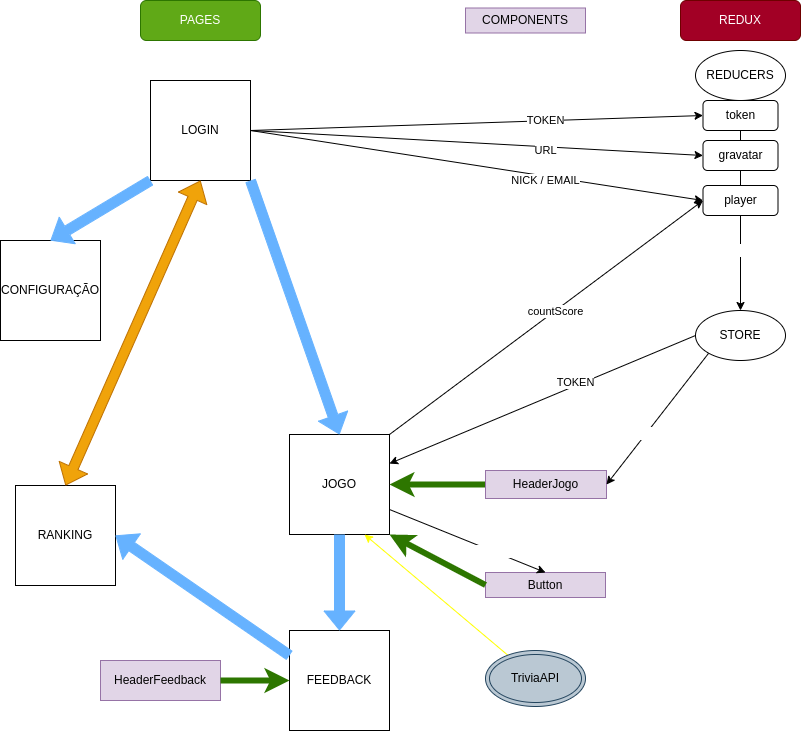

The diagram above was exported from draw.io. Its source (the exported page's mxGraphModel, read from the mxfile embedded in the PNG):
<mxGraphModel dx="790" dy="721" grid="1" gridSize="10" guides="1" tooltips="1" connect="1" arrows="1" fold="1" page="1" pageScale="1" pageWidth="827" pageHeight="1169" math="0" shadow="0">
  <root>
    <mxCell id="0" />
    <mxCell id="1" parent="0" />
    <mxCell id="25" value="Token / Nick / Email" style="edgeStyle=none;html=1;fontColor=#FFFFFF;exitX=0.5;exitY=0;exitDx=0;exitDy=0;" parent="1" source="18" target="16" edge="1">
      <mxGeometry x="0.5385" relative="1" as="geometry">
        <mxPoint as="offset" />
      </mxGeometry>
    </mxCell>
    <mxCell id="44" style="edgeStyle=none;html=1;exitX=1;exitY=0.5;exitDx=0;exitDy=0;entryX=0;entryY=0.5;entryDx=0;entryDy=0;" parent="1" source="2" target="20" edge="1">
      <mxGeometry relative="1" as="geometry" />
    </mxCell>
    <mxCell id="47" value="TOKEN" style="edgeLabel;html=1;align=center;verticalAlign=middle;resizable=0;points=[];" parent="44" vertex="1" connectable="0">
      <mxGeometry x="-0.176" y="2" relative="1" as="geometry">
        <mxPoint x="108" y="-2" as="offset" />
      </mxGeometry>
    </mxCell>
    <mxCell id="45" style="edgeStyle=none;html=1;entryX=0;entryY=0.5;entryDx=0;entryDy=0;exitX=1;exitY=0.5;exitDx=0;exitDy=0;" parent="1" source="2" target="39" edge="1">
      <mxGeometry relative="1" as="geometry" />
    </mxCell>
    <mxCell id="50" value="NICK / EMAIL" style="edgeLabel;html=1;align=center;verticalAlign=middle;resizable=0;points=[];" parent="45" vertex="1" connectable="0">
      <mxGeometry x="0.1964" relative="1" as="geometry">
        <mxPoint x="24" y="8" as="offset" />
      </mxGeometry>
    </mxCell>
    <mxCell id="46" value="URL" style="edgeStyle=none;html=1;entryX=0;entryY=0.5;entryDx=0;entryDy=0;exitX=1;exitY=0.5;exitDx=0;exitDy=0;" parent="1" source="2" target="42" edge="1">
      <mxGeometry x="0.3048" y="-4" relative="1" as="geometry">
        <mxPoint as="offset" />
      </mxGeometry>
    </mxCell>
    <mxCell id="2" value="LOGIN" style="whiteSpace=wrap;html=1;aspect=fixed;" parent="1" vertex="1">
      <mxGeometry x="175" y="80" width="100" height="100" as="geometry" />
    </mxCell>
    <mxCell id="3" value="CONFIGURAÇÃO" style="whiteSpace=wrap;html=1;aspect=fixed;" parent="1" vertex="1">
      <mxGeometry x="25" y="240" width="100" height="100" as="geometry" />
    </mxCell>
    <mxCell id="5" value="JOGO" style="whiteSpace=wrap;html=1;aspect=fixed;" parent="1" vertex="1">
      <mxGeometry x="314" y="434" width="100" height="100" as="geometry" />
    </mxCell>
    <mxCell id="7" value="PAGES" style="rounded=1;whiteSpace=wrap;html=1;fillColor=#60a917;fontColor=#ffffff;strokeColor=#2D7600;" parent="1" vertex="1">
      <mxGeometry x="165" width="120" height="40" as="geometry" />
    </mxCell>
    <mxCell id="8" value="FEEDBACK" style="whiteSpace=wrap;html=1;aspect=fixed;" parent="1" vertex="1">
      <mxGeometry x="314" y="630" width="100" height="100" as="geometry" />
    </mxCell>
    <mxCell id="52" style="edgeStyle=none;html=1;entryX=1;entryY=0.5;entryDx=0;entryDy=0;exitX=0;exitY=0.5;exitDx=0;exitDy=0;fillColor=#60a917;strokeColor=#2D7600;strokeWidth=6;" parent="1" source="9" target="5" edge="1">
      <mxGeometry relative="1" as="geometry" />
    </mxCell>
    <mxCell id="9" value="HeaderJogo" style="rounded=0;whiteSpace=wrap;html=1;fillColor=#e1d5e7;strokeColor=#9673a6;fontColor=#030303;" parent="1" vertex="1">
      <mxGeometry x="510" y="470" width="121" height="28" as="geometry" />
    </mxCell>
    <mxCell id="10" value="HeaderFeedback" style="rounded=0;whiteSpace=wrap;html=1;fillColor=#e1d5e7;strokeColor=#9673a6;fontColor=#030303;" parent="1" vertex="1">
      <mxGeometry x="125" y="660" width="120" height="40" as="geometry" />
    </mxCell>
    <mxCell id="12" value="RANKING" style="whiteSpace=wrap;html=1;aspect=fixed;" parent="1" vertex="1">
      <mxGeometry x="40" y="485" width="100" height="100" as="geometry" />
    </mxCell>
    <mxCell id="15" value="REDUX" style="rounded=1;whiteSpace=wrap;html=1;fillColor=#a20025;fontColor=#ffffff;strokeColor=#6F0000;" parent="1" vertex="1">
      <mxGeometry x="705" width="120" height="40" as="geometry" />
    </mxCell>
    <mxCell id="26" style="edgeStyle=none;html=1;entryX=1;entryY=0.5;entryDx=0;entryDy=0;fontColor=#030303;exitX=0;exitY=1;exitDx=0;exitDy=0;" parent="1" source="16" target="9" edge="1">
      <mxGeometry relative="1" as="geometry" />
    </mxCell>
    <mxCell id="35" value="Nick / Email / imgGravatar" style="edgeLabel;html=1;align=center;verticalAlign=middle;resizable=0;points=[];fontColor=#FFFFFF;" parent="26" vertex="1" connectable="0">
      <mxGeometry x="-0.3926" y="2" relative="1" as="geometry">
        <mxPoint x="-23" y="38" as="offset" />
      </mxGeometry>
    </mxCell>
    <mxCell id="16" value="STORE" style="ellipse;whiteSpace=wrap;html=1;" parent="1" vertex="1">
      <mxGeometry x="720" y="310" width="90" height="50" as="geometry" />
    </mxCell>
    <mxCell id="18" value="REDUCERS" style="ellipse;whiteSpace=wrap;html=1;" parent="1" vertex="1">
      <mxGeometry x="720" y="50" width="90" height="50" as="geometry" />
    </mxCell>
    <mxCell id="20" value="token" style="rounded=1;whiteSpace=wrap;html=1;" parent="1" vertex="1">
      <mxGeometry x="727.5" y="100" width="75" height="30" as="geometry" />
    </mxCell>
    <mxCell id="28" value="" style="shape=flexArrow;endArrow=classic;html=1;fontColor=#66B2FF;entryX=0.5;entryY=0;entryDx=0;entryDy=0;exitX=1;exitY=1;exitDx=0;exitDy=0;labelBackgroundColor=#66B2FF;strokeColor=#66B2FF;fillColor=#66B2FF;" parent="1" source="2" target="5" edge="1">
      <mxGeometry width="50" height="50" relative="1" as="geometry">
        <mxPoint x="225" y="290" as="sourcePoint" />
        <mxPoint x="275" y="240" as="targetPoint" />
      </mxGeometry>
    </mxCell>
    <mxCell id="29" value="" style="shape=flexArrow;endArrow=classic;html=1;fontColor=#66B2FF;entryX=0.5;entryY=0;entryDx=0;entryDy=0;exitX=0;exitY=1;exitDx=0;exitDy=0;labelBackgroundColor=#66B2FF;strokeColor=#66B2FF;fillColor=#66B2FF;" parent="1" source="2" target="3" edge="1">
      <mxGeometry width="50" height="50" relative="1" as="geometry">
        <mxPoint x="302.5" y="190" as="sourcePoint" />
        <mxPoint x="355" y="260" as="targetPoint" />
      </mxGeometry>
    </mxCell>
    <mxCell id="33" value="" style="shape=flexArrow;endArrow=classic;html=1;fontColor=#66B2FF;exitX=0.5;exitY=1;exitDx=0;exitDy=0;labelBackgroundColor=#66B2FF;strokeColor=#66B2FF;fillColor=#66B2FF;entryX=0.5;entryY=0;entryDx=0;entryDy=0;" parent="1" source="5" target="8" edge="1">
      <mxGeometry width="50" height="50" relative="1" as="geometry">
        <mxPoint x="285" y="318" as="sourcePoint" />
        <mxPoint x="385" y="378" as="targetPoint" />
      </mxGeometry>
    </mxCell>
    <mxCell id="34" value="" style="shape=flexArrow;endArrow=classic;html=1;fontColor=#66B2FF;labelBackgroundColor=#66B2FF;strokeColor=#66B2FF;fillColor=#66B2FF;entryX=1;entryY=0.5;entryDx=0;entryDy=0;exitX=0;exitY=0.25;exitDx=0;exitDy=0;" parent="1" source="8" target="12" edge="1">
      <mxGeometry width="50" height="50" relative="1" as="geometry">
        <mxPoint x="120" y="600" as="sourcePoint" />
        <mxPoint x="245" y="578" as="targetPoint" />
      </mxGeometry>
    </mxCell>
    <mxCell id="39" value="player" style="rounded=1;whiteSpace=wrap;html=1;" parent="1" vertex="1">
      <mxGeometry x="727.5" y="185" width="75" height="30" as="geometry" />
    </mxCell>
    <mxCell id="40" value="Button" style="rounded=0;whiteSpace=wrap;html=1;fillColor=#e1d5e7;strokeColor=#9673a6;fontColor=#030303;" parent="1" vertex="1">
      <mxGeometry x="510" y="572" width="120" height="25" as="geometry" />
    </mxCell>
    <mxCell id="42" value="gravatar" style="rounded=1;whiteSpace=wrap;html=1;" parent="1" vertex="1">
      <mxGeometry x="727.5" y="140" width="75" height="30" as="geometry" />
    </mxCell>
    <mxCell id="53" style="edgeStyle=none;html=1;entryX=0;entryY=0.5;entryDx=0;entryDy=0;exitX=1;exitY=0;exitDx=0;exitDy=0;" parent="1" source="5" target="39" edge="1">
      <mxGeometry relative="1" as="geometry">
        <mxPoint x="285" y="140" as="sourcePoint" />
        <mxPoint x="737.5" y="210" as="targetPoint" />
      </mxGeometry>
    </mxCell>
    <mxCell id="54" value="countScore" style="edgeLabel;html=1;align=center;verticalAlign=middle;resizable=0;points=[];" parent="53" vertex="1" connectable="0">
      <mxGeometry x="0.1964" relative="1" as="geometry">
        <mxPoint x="-22" y="16" as="offset" />
      </mxGeometry>
    </mxCell>
    <mxCell id="55" style="edgeStyle=none;html=1;exitX=0;exitY=0.5;exitDx=0;exitDy=0;" parent="1" source="16" target="5" edge="1">
      <mxGeometry relative="1" as="geometry">
        <mxPoint x="285" y="140" as="sourcePoint" />
        <mxPoint x="737.5" y="125" as="targetPoint" />
      </mxGeometry>
    </mxCell>
    <mxCell id="56" value="TOKEN" style="edgeLabel;html=1;align=center;verticalAlign=middle;resizable=0;points=[];" parent="55" vertex="1" connectable="0">
      <mxGeometry x="-0.176" y="2" relative="1" as="geometry">
        <mxPoint x="5" y="-8" as="offset" />
      </mxGeometry>
    </mxCell>
    <mxCell id="57" style="edgeStyle=none;html=1;entryX=1;entryY=1;entryDx=0;entryDy=0;exitX=0;exitY=0.5;exitDx=0;exitDy=0;fillColor=#60a917;strokeColor=#2D7600;strokeWidth=6;" parent="1" source="40" target="5" edge="1">
      <mxGeometry relative="1" as="geometry">
        <mxPoint x="518.9999999999995" y="520" as="sourcePoint" />
        <mxPoint x="423.99999999999955" y="519" as="targetPoint" />
      </mxGeometry>
    </mxCell>
    <mxCell id="58" value="COMPONENTS" style="rounded=0;whiteSpace=wrap;html=1;fillColor=#e1d5e7;strokeColor=#9673a6;fontColor=#030303;" parent="1" vertex="1">
      <mxGeometry x="490" y="7.5" width="120" height="25" as="geometry" />
    </mxCell>
    <mxCell id="61" style="edgeStyle=none;html=1;entryX=0.75;entryY=1;entryDx=0;entryDy=0;fontColor=#000000;strokeColor=#FFFF00;strokeWidth=1;" parent="1" source="60" target="5" edge="1">
      <mxGeometry relative="1" as="geometry" />
    </mxCell>
    <mxCell id="60" value="TriviaAPI" style="ellipse;shape=doubleEllipse;whiteSpace=wrap;html=1;fillColor=#bac8d3;strokeColor=#23445d;fontColor=#000000;" parent="1" vertex="1">
      <mxGeometry x="510" y="650" width="100" height="56" as="geometry" />
    </mxCell>
    <mxCell id="62" style="edgeStyle=none;html=1;fontColor=#030303;exitX=1;exitY=0.75;exitDx=0;exitDy=0;entryX=0.5;entryY=0;entryDx=0;entryDy=0;" parent="1" source="5" target="40" edge="1">
      <mxGeometry relative="1" as="geometry">
        <mxPoint x="743.0963486303076" y="362.6309652306197" as="sourcePoint" />
        <mxPoint x="639.9999999999995" y="520" as="targetPoint" />
      </mxGeometry>
    </mxCell>
    <mxCell id="63" value="this.state" style="edgeLabel;html=1;align=center;verticalAlign=middle;resizable=0;points=[];fontColor=#FFFFFF;" parent="62" vertex="1" connectable="0">
      <mxGeometry x="-0.3926" y="2" relative="1" as="geometry">
        <mxPoint x="55" y="24" as="offset" />
      </mxGeometry>
    </mxCell>
    <mxCell id="64" style="edgeStyle=none;html=1;entryX=0;entryY=0.5;entryDx=0;entryDy=0;fillColor=#60a917;strokeColor=#2D7600;strokeWidth=6;" parent="1" source="10" target="8" edge="1">
      <mxGeometry relative="1" as="geometry">
        <mxPoint x="37" y="540.0000000000002" as="sourcePoint" />
        <mxPoint x="-59.000000000000455" y="540" as="targetPoint" />
      </mxGeometry>
    </mxCell>
    <mxCell id="67" value="" style="shape=flexArrow;endArrow=classic;startArrow=classic;html=1;entryX=0.5;entryY=1;entryDx=0;entryDy=0;exitX=0.5;exitY=0;exitDx=0;exitDy=0;fillColor=#f0a30a;strokeColor=#BD7000;" edge="1" parent="1" source="12" target="2">
      <mxGeometry width="100" height="100" relative="1" as="geometry">
        <mxPoint y="490" as="sourcePoint" />
        <mxPoint x="100" y="390" as="targetPoint" />
      </mxGeometry>
    </mxCell>
  </root>
</mxGraphModel>